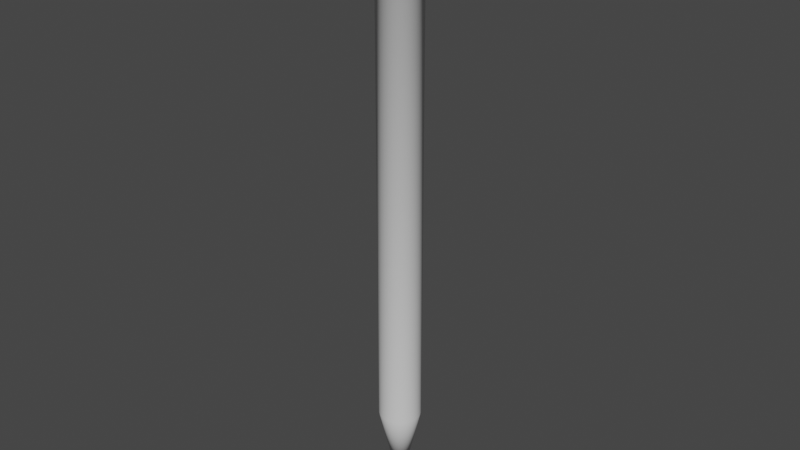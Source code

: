 # Source: NailBombSubProjectile.blend  (saved by Blender 2.92.15; exported with 4.5.12 LTS)
import bpy
from mathutils import Matrix  # noqa: F401  (used for matrix-valued properties, if any)

bpy.ops.wm.read_factory_settings(use_empty=True)
scene = bpy.context.scene
scene.name = 'Scene'

# ---- collections
col_collection = bpy.data.collections.new('Collection'); scene.collection.children.link(col_collection)

# ---- world
world_world = bpy.data.worlds.new('World'); scene.world = world_world
world_world.use_nodes = True; world_world.node_tree.nodes.clear()
_N = world_world.node_tree.nodes; _L = world_world.node_tree.links
n0 = _N.new('ShaderNodeOutputWorld'); n0.name = 'World Output'; n0.location = (300, 300)
n1 = _N.new('ShaderNodeBackground'); n1.name = 'Background'; n1.location = (10, 300)
n1.inputs[0].default_value = (0.05088, 0.05088, 0.05088, 1.0)
_L.new(n1.outputs[0], n0.inputs[0])
n0.is_active_output = True
world_world.color = (0.05088, 0.05088, 0.05088)
world_world.use_sun_shadow = False
world_world.sun_shadow_jitter_overblur = 0.0

# ---- meshes
me_cylinder = bpy.data.meshes.new('Cylinder')
me_cylinder.from_pydata([(-3.162e-08, 1.0, 3.815), (-3.162e-08, 1.0, 4.025), (0.1951, 0.9808, 3.815), (0.1951, 0.9808, 4.025), (0.3827, 0.9239, 3.815), (0.3827, 0.9239, 4.025), (0.5556, 0.8315, 3.815), (0.5556, 0.8315, 4.025), (0.7071, 0.7071, 3.815), (0.7071, 0.7071, 4.025), (0.8315, 0.5556, 3.815), (0.8315, 0.5556, 4.025), (0.9239, 0.3827, 3.815), (0.9239, 0.3827, 4.025), (0.9808, 0.1951, 3.815), (0.9808, 0.1951, 4.025), (1.0, 1.013e-07, 3.815), (1.0, 1.013e-07, 4.025), (0.9808, -0.1951, 3.815), (0.9808, -0.1951, 4.025), (0.9239, -0.3827, 3.815), (0.9239, -0.3827, 4.025), (0.8315, -0.5556, 3.815), (0.8315, -0.5556, 4.025), (0.7071, -0.7071, 3.815), (0.7071, -0.7071, 4.025), (0.5556, -0.8315, 3.815), (0.5556, -0.8315, 4.025), (0.3827, -0.9239, 3.815), (0.3827, -0.9239, 4.025), (0.1951, -0.9808, 3.815), (0.1951, -0.9808, 4.025), (-3.575e-07, -1.0, 3.815), (-3.575e-07, -1.0, 4.025), (-0.1951, -0.9808, 3.815), (-0.1951, -0.9808, 4.025), (-0.3827, -0.9239, 3.815), (-0.3827, -0.9239, 4.025), (-0.5556, -0.8315, 3.815), (-0.5556, -0.8315, 4.025), (-0.7071, -0.7071, 3.815), (-0.7071, -0.7071, 4.025), (-0.8315, -0.5556, 3.815), (-0.8315, -0.5556, 4.025), (-0.9239, -0.3827, 3.815), (-0.9239, -0.3827, 4.025), (-0.9808, -0.1951, 3.815), (-0.9808, -0.1951, 4.025), (-1.0, 9.914e-07, 3.815), (-1.0, 9.914e-07, 4.025), (-0.9808, 0.1951, 3.815), (-0.9808, 0.1951, 4.025), (-0.9239, 0.3827, 3.815), (-0.9239, 0.3827, 4.025), (-0.8315, 0.5556, 3.815), (-0.8315, 0.5556, 4.025), (-0.7071, 0.7071, 3.815), (-0.7071, 0.7071, 4.025), (-0.5556, 0.8315, 3.815), (-0.5556, 0.8315, 4.025), (-0.3827, 0.9239, 3.815), (-0.3827, 0.9239, 4.025), (-0.1951, 0.9808, 3.815), (-0.1951, 0.9808, 4.025), (-3.717e-08, 0.3767, 3.514), (0.07349, 0.3695, 3.514), (0.1442, 0.348, 3.514), (0.2093, 0.3132, 3.514), (0.2664, 0.2664, 3.514), (0.3132, 0.2093, 3.514), (0.348, 0.1442, 3.514), (0.3695, 0.07349, 3.514), (0.3767, 3.354e-08, 3.514), (0.3695, -0.07349, 3.514), (0.348, -0.1442, 3.514), (0.3132, -0.2093, 3.514), (0.2664, -0.2664, 3.514), (0.2093, -0.3132, 3.514), (0.1442, -0.348, 3.514), (0.07349, -0.3695, 3.514), (-1.599e-07, -0.3767, 3.514), (-0.07349, -0.3695, 3.514), (-0.1442, -0.348, 3.514), (-0.2093, -0.3132, 3.514), (-0.2664, -0.2664, 3.514), (-0.3132, -0.2093, 3.514), (-0.348, -0.1442, 3.514), (-0.3695, -0.07349, 3.514), (-0.3767, 3.688e-07, 3.514), (-0.3695, 0.07349, 3.514), (-0.348, 0.1442, 3.514), (-0.3132, 0.2093, 3.514), (-0.2664, 0.2664, 3.514), (-0.2093, 0.3132, 3.514), (-0.1442, 0.348, 3.514), (-0.07349, 0.3695, 3.514), (0.07349, 0.3695, -5.071), (-4.053e-08, -7.428e-09, -6.756), (0.1442, 0.348, -5.071), (0.2093, 0.3132, -5.071), (0.2664, 0.2664, -5.071), (0.3132, 0.2093, -5.071), (0.348, 0.1442, -5.071), (0.3695, 0.07349, -5.071), (0.3767, 3.354e-08, -5.071), (0.3695, -0.07349, -5.071), (0.348, -0.1442, -5.071), (0.3132, -0.2093, -5.071), (0.2664, -0.2664, -5.071), (0.2093, -0.3132, -5.071), (0.1442, -0.348, -5.071), (0.07349, -0.3695, -5.071), (-1.599e-07, -0.3767, -5.071), (-0.07349, -0.3695, -5.071), (-0.1442, -0.348, -5.071), (-0.2093, -0.3132, -5.071), (-0.2664, -0.2664, -5.071), (-0.3132, -0.2093, -5.071), (-0.348, -0.1442, -5.071), (-0.3695, -0.07349, -5.071), (-0.3767, 3.688e-07, -5.071), (-0.3695, 0.07349, -5.071), (-0.348, 0.1442, -5.071), (-0.3132, 0.2093, -5.071), (-0.2664, 0.2664, -5.071), (-0.2093, 0.3132, -5.071), (-0.1442, 0.348, -5.071), (-0.07349, 0.3695, -5.071), (-3.717e-08, 0.3767, -5.071)], [], [(0, 1, 3, 2), (2, 3, 5, 4), (4, 5, 7, 6), (6, 7, 9, 8), (8, 9, 11, 10), (10, 11, 13, 12), (12, 13, 15, 14), (14, 15, 17, 16), (16, 17, 19, 18), (18, 19, 21, 20), (20, 21, 23, 22), (22, 23, 25, 24), (24, 25, 27, 26), (26, 27, 29, 28), (28, 29, 31, 30), (30, 31, 33, 32), (32, 33, 35, 34), (34, 35, 37, 36), (36, 37, 39, 38), (38, 39, 41, 40), (40, 41, 43, 42), (42, 43, 45, 44), (44, 45, 47, 46), (46, 47, 49, 48), (48, 49, 51, 50), (50, 51, 53, 52), (52, 53, 55, 54), (54, 55, 57, 56), (56, 57, 59, 58), (58, 59, 61, 60), (3, 1, 63, 61, 59, 57, 55, 53, 51, 49, 47, 45, 43, 41, 39, 37, 35, 33, 31, 29, 27, 25, 23, 21, 19, 17, 15, 13, 11, 9, 7, 5), (60, 61, 63, 62), (62, 63, 1, 0), (62, 0, 64, 95), (94, 95, 127, 126), (81, 82, 114, 113), (68, 69, 101, 100), (95, 64, 128, 127), (82, 83, 115, 114), (69, 70, 102, 101), (83, 84, 116, 115), (70, 71, 103, 102), (84, 85, 117, 116), (71, 72, 104, 103), (85, 86, 118, 117), (72, 73, 105, 104), (86, 87, 119, 118), (73, 74, 106, 105), (87, 88, 120, 119), (74, 75, 107, 106), (88, 89, 121, 120), (75, 76, 108, 107), (89, 90, 122, 121), (76, 77, 109, 108), (90, 91, 123, 122), (77, 78, 110, 109), (64, 65, 96, 128), (91, 92, 124, 123), (78, 79, 111, 110), (65, 66, 98, 96), (92, 93, 125, 124), (79, 80, 112, 111), (66, 67, 99, 98), (93, 94, 126, 125), (80, 81, 113, 112), (67, 68, 100, 99), (60, 62, 95, 94), (58, 60, 94, 93), (56, 58, 93, 92), (54, 56, 92, 91), (52, 54, 91, 90), (50, 52, 90, 89), (48, 50, 89, 88), (46, 48, 88, 87), (44, 46, 87, 86), (42, 44, 86, 85), (40, 42, 85, 84), (38, 40, 84, 83), (36, 38, 83, 82), (34, 36, 82, 81), (32, 34, 81, 80), (30, 32, 80, 79), (28, 30, 79, 78), (26, 28, 78, 77), (24, 26, 77, 76), (22, 24, 76, 75), (20, 22, 75, 74), (18, 20, 74, 73), (16, 18, 73, 72), (14, 16, 72, 71), (12, 14, 71, 70), (10, 12, 70, 69), (8, 10, 69, 68), (6, 8, 68, 67), (4, 6, 67, 66), (2, 4, 66, 65), (0, 2, 65, 64), (128, 96, 97), (96, 98, 97), (98, 99, 97), (99, 100, 97), (100, 101, 97), (101, 102, 97), (102, 103, 97), (103, 104, 97), (104, 105, 97), (105, 106, 97), (106, 107, 97), (107, 108, 97), (108, 109, 97), (109, 110, 97), (110, 111, 97), (111, 112, 97), (112, 113, 97), (113, 114, 97), (114, 115, 97), (115, 116, 97), (116, 117, 97), (117, 118, 97), (118, 119, 97), (119, 120, 97), (120, 121, 97), (121, 122, 97), (122, 123, 97), (123, 124, 97), (124, 125, 97), (125, 126, 97), (126, 127, 97), (127, 128, 97)])
me_cylinder.polygons.foreach_set('use_smooth', [True] * 129)
_uv = me_cylinder.uv_layers.new(name='UVMap')
_uv.uv.foreach_set('vector', [1.0, 0.5, 1.0, 1.0, 0.9688, 1.0, 0.9688, 0.5, 0.9688, 0.5, 0.9688, 1.0, 0.9375, 1.0, 0.9375, 0.5, 0.9375, 0.5, 0.9375, 1.0, 0.9062, 1.0, 0.9062, 0.5, 0.9062, 0.5, 0.9062, 1.0, 0.875, 1.0, 0.875, 0.5, 0.875, 0.5, 0.875, 1.0, 0.8438, 1.0, 0.8438, 0.5, 0.8438, 0.5, 0.8438, 1.0, 0.8125, 1.0, 0.8125, 0.5, 0.8125, 0.5, 0.8125, 1.0, 0.7812, 1.0, 0.7812, 0.5, 0.7812, 0.5, 0.7812, 1.0, 0.75, 1.0, 0.75, 0.5, 0.75, 0.5, 0.75, 1.0, 0.7188, 1.0, 0.7188, 0.5, 0.7188, 0.5, 0.7188, 1.0, 0.6875, 1.0, 0.6875, 0.5, 0.6875, 0.5, 0.6875, 1.0, 0.6562, 1.0, 0.6562, 0.5, 0.6562, 0.5, 0.6562, 1.0, 0.625, 1.0, 0.625, 0.5, 0.625, 0.5, 0.625, 1.0, 0.5938, 1.0, 0.5938, 0.5, 0.5938, 0.5, 0.5938, 1.0, 0.5625, 1.0, 0.5625, 0.5, 0.5625, 0.5, 0.5625, 1.0, 0.5312, 1.0, 0.5312, 0.5, 0.5312, 0.5, 0.5312, 1.0, 0.5, 1.0, 0.5, 0.5, 0.5, 0.5, 0.5, 1.0, 0.4688, 1.0, 0.4688, 0.5, 0.4688, 0.5, 0.4688, 1.0, 0.4375, 1.0, 0.4375, 0.5, 0.4375, 0.5, 0.4375, 1.0, 0.4062, 1.0, 0.4062, 0.5, 0.4062, 0.5, 0.4062, 1.0, 0.375, 1.0, 0.375, 0.5, 0.375, 0.5, 0.375, 1.0, 0.3438, 1.0, 0.3438, 0.5, 0.3438, 0.5, 0.3438, 1.0, 0.3125, 1.0, 0.3125, 0.5, 0.3125, 0.5, 0.3125, 1.0, 0.2812, 1.0, 0.2812, 0.5, 0.2812, 0.5, 0.2812, 1.0, 0.25, 1.0, 0.25, 0.5, 0.25, 0.5, 0.25, 1.0, 0.2188, 1.0, 0.2188, 0.5, 0.2188, 0.5, 0.2188, 1.0, 0.1875, 1.0, 0.1875, 0.5, 0.1875, 0.5, 0.1875, 1.0, 0.1562, 1.0, 0.1562, 0.5, 0.1562, 0.5, 0.1562, 1.0, 0.125, 1.0, 0.125, 0.5, 0.125, 0.5, 0.125, 1.0, 0.09375, 1.0, 0.09375, 0.5, 0.09375, 0.5, 0.09375, 1.0, 0.0625, 1.0, 0.0625, 0.5, 0.2968, 0.4854, 0.25, 0.49, 0.2032, 0.4854, 0.1582, 0.4717, 0.1167, 0.4496, 0.08029, 0.4197, 0.05045, 0.3833, 0.02827, 0.3418, 0.01461, 0.2968, 0.01, 0.25, 0.01461, 0.2032, 0.02827, 0.1582, 0.05045, 0.1167, 0.08029, 0.08029, 0.1167, 0.05045, 0.1582, 0.02827, 0.2032, 0.01461, 0.25, 0.01, 0.2968, 0.01461, 0.3418, 0.02827, 0.3833, 0.05045, 0.4197, 0.08029, 0.4496, 0.1167, 0.4717, 0.1582, 0.4854, 0.2032, 0.49, 0.25, 0.4854, 0.2968, 0.4717, 0.3418, 0.4496, 0.3833, 0.4197, 0.4197, 0.3833, 0.4496, 0.3418, 0.4717, 0.0625, 0.5, 0.0625, 1.0, 0.03125, 1.0, 0.03125, 0.5, 0.03125, 0.5, 0.03125, 1.0, 0.0, 1.0, 0.0, 0.5, 0.7032, 0.4854, 0.75, 0.49, 0.75, 0.3404, 0.7324, 0.3387, 0.7154, 0.3335, 0.7324, 0.3387, 0.7324, 0.3387, 0.7154, 0.3335, 0.7324, 0.1613, 0.7154, 0.1665, 0.7154, 0.1665, 0.7324, 0.1613, 0.8139, 0.3139, 0.8252, 0.3002, 0.8252, 0.3002, 0.8139, 0.3139, 0.7324, 0.3387, 0.75, 0.3404, 0.75, 0.3404, 0.7324, 0.3387, 0.7154, 0.1665, 0.6998, 0.1748, 0.6998, 0.1748, 0.7154, 0.1665, 0.8252, 0.3002, 0.8335, 0.2846, 0.8335, 0.2846, 0.8252, 0.3002, 0.6998, 0.1748, 0.6861, 0.1861, 0.6861, 0.1861, 0.6998, 0.1748, 0.8335, 0.2846, 0.8387, 0.2676, 0.8387, 0.2676, 0.8335, 0.2846, 0.6861, 0.1861, 0.6748, 0.1998, 0.6748, 0.1998, 0.6861, 0.1861, 0.8387, 0.2676, 0.8404, 0.25, 0.8404, 0.25, 0.8387, 0.2676, 0.6748, 0.1998, 0.6665, 0.2154, 0.6665, 0.2154, 0.6748, 0.1998, 0.8404, 0.25, 0.8387, 0.2324, 0.8387, 0.2324, 0.8404, 0.25, 0.6665, 0.2154, 0.6613, 0.2324, 0.6613, 0.2324, 0.6665, 0.2154, 0.8387, 0.2324, 0.8335, 0.2154, 0.8335, 0.2154, 0.8387, 0.2324, 0.6613, 0.2324, 0.6596, 0.25, 0.6596, 0.25, 0.6613, 0.2324, 0.8335, 0.2154, 0.8252, 0.1998, 0.8252, 0.1998, 0.8335, 0.2154, 0.6596, 0.25, 0.6613, 0.2676, 0.6613, 0.2676, 0.6596, 0.25, 0.8252, 0.1998, 0.8139, 0.1861, 0.8139, 0.1861, 0.8252, 0.1998, 0.6613, 0.2676, 0.6665, 0.2846, 0.6665, 0.2846, 0.6613, 0.2676, 0.8139, 0.1861, 0.8002, 0.1748, 0.8002, 0.1748, 0.8139, 0.1861, 0.6665, 0.2846, 0.6748, 0.3002, 0.6748, 0.3002, 0.6665, 0.2846, 0.8002, 0.1748, 0.7846, 0.1665, 0.7846, 0.1665, 0.8002, 0.1748, 0.75, 0.3404, 0.7676, 0.3387, 0.7676, 0.3387, 0.75, 0.3404, 0.6748, 0.3002, 0.6861, 0.3139, 0.6861, 0.3139, 0.6748, 0.3002, 0.7846, 0.1665, 0.7676, 0.1613, 0.7676, 0.1613, 0.7846, 0.1665, 0.7676, 0.3387, 0.7846, 0.3335, 0.7846, 0.3335, 0.7676, 0.3387, 0.6861, 0.3139, 0.6998, 0.3252, 0.6998, 0.3252, 0.6861, 0.3139, 0.7676, 0.1613, 0.75, 0.1596, 0.75, 0.1596, 0.7676, 0.1613, 0.7846, 0.3335, 0.8002, 0.3252, 0.8002, 0.3252, 0.7846, 0.3335, 0.6998, 0.3252, 0.7154, 0.3335, 0.7154, 0.3335, 0.6998, 0.3252, 0.75, 0.1596, 0.7324, 0.1613, 0.7324, 0.1613, 0.75, 0.1596, 0.8002, 0.3252, 0.8139, 0.3139, 0.8139, 0.3139, 0.8002, 0.3252, 0.6582, 0.4717, 0.7032, 0.4854, 0.7324, 0.3387, 0.7154, 0.3335, 0.6167, 0.4496, 0.6582, 0.4717, 0.7154, 0.3335, 0.6998, 0.3252, 0.5803, 0.4197, 0.6167, 0.4496, 0.6998, 0.3252, 0.6861, 0.3139, 0.5504, 0.3833, 0.5803, 0.4197, 0.6861, 0.3139, 0.6748, 0.3002, 0.5283, 0.3418, 0.5504, 0.3833, 0.6748, 0.3002, 0.6665, 0.2846, 0.5146, 0.2968, 0.5283, 0.3418, 0.6665, 0.2846, 0.6613, 0.2676, 0.51, 0.25, 0.5146, 0.2968, 0.6613, 0.2676, 0.6596, 0.25, 0.5146, 0.2032, 0.51, 0.25, 0.6596, 0.25, 0.6613, 0.2324, 0.5283, 0.1582, 0.5146, 0.2032, 0.6613, 0.2324, 0.6665, 0.2154, 0.5504, 0.1167, 0.5283, 0.1582, 0.6665, 0.2154, 0.6748, 0.1998, 0.5803, 0.08029, 0.5504, 0.1167, 0.6748, 0.1998, 0.6861, 0.1861, 0.6167, 0.05045, 0.5803, 0.08029, 0.6861, 0.1861, 0.6998, 0.1748, 0.6582, 0.02827, 0.6167, 0.05045, 0.6998, 0.1748, 0.7154, 0.1665, 0.7032, 0.01461, 0.6582, 0.02827, 0.7154, 0.1665, 0.7324, 0.1613, 0.75, 0.01, 0.7032, 0.01461, 0.7324, 0.1613, 0.75, 0.1596, 0.7968, 0.01461, 0.75, 0.01, 0.75, 0.1596, 0.7676, 0.1613, 0.8418, 0.02827, 0.7968, 0.01461, 0.7676, 0.1613, 0.7846, 0.1665, 0.8833, 0.05045, 0.8418, 0.02827, 0.7846, 0.1665, 0.8002, 0.1748, 0.9197, 0.08029, 0.8833, 0.05045, 0.8002, 0.1748, 0.8139, 0.1861, 0.9496, 0.1167, 0.9197, 0.08029, 0.8139, 0.1861, 0.8252, 0.1998, 0.9717, 0.1582, 0.9496, 0.1167, 0.8252, 0.1998, 0.8335, 0.2154, 0.9854, 0.2032, 0.9717, 0.1582, 0.8335, 0.2154, 0.8387, 0.2324, 0.99, 0.25, 0.9854, 0.2032, 0.8387, 0.2324, 0.8404, 0.25, 0.9854, 0.2968, 0.99, 0.25, 0.8404, 0.25, 0.8387, 0.2676, 0.9717, 0.3418, 0.9854, 0.2968, 0.8387, 0.2676, 0.8335, 0.2846, 0.9496, 0.3833, 0.9717, 0.3418, 0.8335, 0.2846, 0.8252, 0.3002, 0.9197, 0.4197, 0.9496, 0.3833, 0.8252, 0.3002, 0.8139, 0.3139, 0.8833, 0.4496, 0.9197, 0.4197, 0.8139, 0.3139, 0.8002, 0.3252, 0.8418, 0.4717, 0.8833, 0.4496, 0.8002, 0.3252, 0.7846, 0.3335, 0.7968, 0.4854, 0.8418, 0.4717, 0.7846, 0.3335, 0.7676, 0.3387, 0.75, 0.49, 0.7968, 0.4854, 0.7676, 0.3387, 0.75, 0.3404, 0.75, 0.3404, 0.7676, 0.3387, 0.75, 0.25, 0.7676, 0.3387, 0.7846, 0.3335, 0.75, 0.25, 0.7846, 0.3335, 0.8002, 0.3252, 0.75, 0.25, 0.8002, 0.3252, 0.8139, 0.3139, 0.75, 0.25, 0.8139, 0.3139, 0.8252, 0.3002, 0.75, 0.25, 0.8252, 0.3002, 0.8335, 0.2846, 0.75, 0.25, 0.8335, 0.2846, 0.8387, 0.2676, 0.75, 0.25, 0.8387, 0.2676, 0.8404, 0.25, 0.75, 0.25, 0.8404, 0.25, 0.8387, 0.2324, 0.75, 0.25, 0.8387, 0.2324, 0.8335, 0.2154, 0.75, 0.25, 0.8335, 0.2154, 0.8252, 0.1998, 0.75, 0.25, 0.8252, 0.1998, 0.8139, 0.1861, 0.75, 0.25, 0.8139, 0.1861, 0.8002, 0.1748, 0.75, 0.25, 0.8002, 0.1748, 0.7846, 0.1665, 0.75, 0.25, 0.7846, 0.1665, 0.7676, 0.1613, 0.75, 0.25, 0.7676, 0.1613, 0.75, 0.1596, 0.75, 0.25, 0.75, 0.1596, 0.7324, 0.1613, 0.75, 0.25, 0.7324, 0.1613, 0.7154, 0.1665, 0.75, 0.25, 0.7154, 0.1665, 0.6998, 0.1748, 0.75, 0.25, 0.6998, 0.1748, 0.6861, 0.1861, 0.75, 0.25, 0.6861, 0.1861, 0.6748, 0.1998, 0.75, 0.25, 0.6748, 0.1998, 0.6665, 0.2154, 0.75, 0.25, 0.6665, 0.2154, 0.6613, 0.2324, 0.75, 0.25, 0.6613, 0.2324, 0.6596, 0.25, 0.75, 0.25, 0.6596, 0.25, 0.6613, 0.2676, 0.75, 0.25, 0.6613, 0.2676, 0.6665, 0.2846, 0.75, 0.25, 0.6665, 0.2846, 0.6748, 0.3002, 0.75, 0.25, 0.6748, 0.3002, 0.6861, 0.3139, 0.75, 0.25, 0.6861, 0.3139, 0.6998, 0.3252, 0.75, 0.25, 0.6998, 0.3252, 0.7154, 0.3335, 0.75, 0.25, 0.7154, 0.3335, 0.7324, 0.3387, 0.75, 0.25, 0.7324, 0.3387, 0.75, 0.3404, 0.75, 0.25])
me_cylinder.use_remesh_fix_poles = True
me_cylinder.use_remesh_preserve_attributes = False
me_cylinder.use_mirror_vertex_groups = False
me_cylinder.update()

# ---- objects
ob_nail = bpy.data.objects.new('Nail', me_cylinder)

# ---- transforms, parenting, visibility, modifiers, constraints
ob_nail.location = (0.0, 0.0, 0.0)
ob_nail.lineart.crease_threshold = 0.0

# ---- collection membership
col_collection.objects.link(ob_nail)

# ---- scene / render settings (as saved in the file)
scene.frame_start = 1; scene.frame_end = 250; scene.frame_set(1)
scene.render.engine = 'BLENDER_EEVEE_NEXT'
scene.cycles.use_denoising = False
scene.cycles.samples = 128
scene.cycles.sampling_pattern = 'TABULATED_SOBOL'
scene.cycles.use_adaptive_sampling = False
scene.cycles.use_light_tree = False
scene.view_settings.view_transform = 'Filmic'
bpy.context.view_layer.update()

# ---- added for rendering (the .blend has no active camera and no usable light): camera, sun
cam_auto = bpy.data.cameras.new('AutoCamera')
cam_auto.lens = 50.0
cam_auto.sensor_width = 36.0
cam_auto.clip_end = 1000.0
ob_auto_camera = bpy.data.objects.new('AutoCamera', cam_auto)
scene.collection.objects.link(ob_auto_camera)
ob_auto_camera.location = (10.3127, -12.3753, 6.88444)
ob_auto_camera.rotation_euler = (1.09748, -7.21219e-08, 0.694738)
scene.camera = ob_auto_camera
light_auto_sun = bpy.data.lights.new('AutoSun', 'SUN')
light_auto_sun.energy = 3.0
light_auto_sun.angle = 0.0523599
ob_auto_sun = bpy.data.objects.new('AutoSun', light_auto_sun)
scene.collection.objects.link(ob_auto_sun)
ob_auto_sun.rotation_euler = (0.872665, 0.174533, 0.523599)
bpy.context.view_layer.update()

